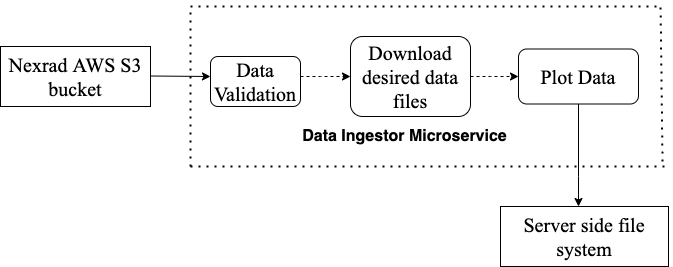

The diagram above was exported from draw.io. Its source (the exported page's mxGraphModel, read from the mxfile embedded in the PNG):
<mxGraphModel dx="1426" dy="794" grid="1" gridSize="10" guides="1" tooltips="1" connect="1" arrows="1" fold="1" page="1" pageScale="1" pageWidth="827" pageHeight="1169" math="0" shadow="0">
  <root>
    <mxCell id="0" />
    <mxCell id="1" parent="0" />
    <mxCell id="1B3dyE2BguFqV19W8-lA-1" value="&lt;font data-font-src=&quot;https://fonts.googleapis.com/css?family=calibri&quot; face=&quot;Times New Roman&quot; style=&quot;font-size: 20px&quot;&gt;Nexrad AWS S3 bucket&lt;/font&gt;" style="rounded=0;whiteSpace=wrap;html=1;" parent="1" vertex="1">
      <mxGeometry x="10" y="200" width="150" height="60" as="geometry" />
    </mxCell>
    <mxCell id="1B3dyE2BguFqV19W8-lA-4" value="" style="endArrow=classic;html=1;rounded=0;fontFamily=Times New Roman;fontSize=20;strokeWidth=1;" parent="1" edge="1">
      <mxGeometry width="50" height="50" relative="1" as="geometry">
        <mxPoint x="160" y="229.5" as="sourcePoint" />
        <mxPoint x="220" y="230" as="targetPoint" />
      </mxGeometry>
    </mxCell>
    <mxCell id="1B3dyE2BguFqV19W8-lA-32" value="" style="edgeStyle=orthogonalEdgeStyle;rounded=0;orthogonalLoop=1;jettySize=auto;html=1;dashed=1;fontFamily=Times New Roman;fontSize=20;endArrow=classic;endFill=1;strokeWidth=1;" parent="1" source="1B3dyE2BguFqV19W8-lA-9" target="1B3dyE2BguFqV19W8-lA-11" edge="1">
      <mxGeometry relative="1" as="geometry">
        <Array as="points">
          <mxPoint x="330" y="230" />
          <mxPoint x="330" y="230" />
        </Array>
      </mxGeometry>
    </mxCell>
    <mxCell id="1B3dyE2BguFqV19W8-lA-9" value="Data Validation" style="rounded=1;whiteSpace=wrap;html=1;fontFamily=Times New Roman;fontSize=20;" parent="1" vertex="1">
      <mxGeometry x="220" y="210" width="90" height="50" as="geometry" />
    </mxCell>
    <mxCell id="1B3dyE2BguFqV19W8-lA-27" value="" style="edgeStyle=orthogonalEdgeStyle;rounded=0;orthogonalLoop=1;jettySize=auto;html=1;fontFamily=Times New Roman;fontSize=20;endArrow=classicThin;endFill=1;strokeWidth=2;strokeColor=none;dashed=1;" parent="1" source="1B3dyE2BguFqV19W8-lA-11" target="1B3dyE2BguFqV19W8-lA-13" edge="1">
      <mxGeometry relative="1" as="geometry">
        <Array as="points">
          <mxPoint x="500" y="230" />
          <mxPoint x="500" y="230" />
        </Array>
      </mxGeometry>
    </mxCell>
    <mxCell id="1B3dyE2BguFqV19W8-lA-30" style="edgeStyle=orthogonalEdgeStyle;rounded=0;orthogonalLoop=1;jettySize=auto;html=1;dashed=1;fontFamily=Times New Roman;fontSize=20;endArrow=classic;endFill=1;strokeWidth=1;" parent="1" source="1B3dyE2BguFqV19W8-lA-11" target="1B3dyE2BguFqV19W8-lA-13" edge="1">
      <mxGeometry relative="1" as="geometry">
        <Array as="points">
          <mxPoint x="500" y="230" />
          <mxPoint x="500" y="230" />
        </Array>
      </mxGeometry>
    </mxCell>
    <mxCell id="1B3dyE2BguFqV19W8-lA-11" value="Download desired data files" style="rounded=1;whiteSpace=wrap;html=1;fontFamily=Times New Roman;fontSize=20;" parent="1" vertex="1">
      <mxGeometry x="360" y="190" width="120" height="80" as="geometry" />
    </mxCell>
    <mxCell id="TBv-0J3XsRkVcJYE8Vgp-3" value="" style="edgeStyle=orthogonalEdgeStyle;rounded=0;orthogonalLoop=1;jettySize=auto;html=1;fontSize=16;" edge="1" parent="1" source="1B3dyE2BguFqV19W8-lA-13" target="1B3dyE2BguFqV19W8-lA-37">
      <mxGeometry relative="1" as="geometry">
        <Array as="points">
          <mxPoint x="588" y="330" />
          <mxPoint x="588" y="330" />
        </Array>
      </mxGeometry>
    </mxCell>
    <mxCell id="1B3dyE2BguFqV19W8-lA-13" value="Plot Data" style="rounded=1;whiteSpace=wrap;html=1;fontFamily=Times New Roman;fontSize=20;" parent="1" vertex="1">
      <mxGeometry x="528" y="202.5" width="120" height="55" as="geometry" />
    </mxCell>
    <mxCell id="1B3dyE2BguFqV19W8-lA-40" value="" style="endArrow=none;dashed=1;html=1;dashPattern=1 3;strokeWidth=2;rounded=0;fontFamily=Times New Roman;fontSize=20;" parent="1" edge="1">
      <mxGeometry width="50" height="50" relative="1" as="geometry">
        <mxPoint x="200" y="320" as="sourcePoint" />
        <mxPoint x="670" y="160" as="targetPoint" />
        <Array as="points">
          <mxPoint x="200" y="160" />
        </Array>
      </mxGeometry>
    </mxCell>
    <mxCell id="1B3dyE2BguFqV19W8-lA-41" value="" style="endArrow=none;dashed=1;html=1;dashPattern=1 3;strokeWidth=2;rounded=0;fontFamily=Times New Roman;fontSize=20;" parent="1" edge="1">
      <mxGeometry width="50" height="50" relative="1" as="geometry">
        <mxPoint x="200" y="320" as="sourcePoint" />
        <mxPoint x="680" y="320" as="targetPoint" />
      </mxGeometry>
    </mxCell>
    <mxCell id="1B3dyE2BguFqV19W8-lA-43" value="" style="endArrow=none;dashed=1;html=1;dashPattern=1 3;strokeWidth=2;rounded=0;fontFamily=Times New Roman;fontSize=20;" parent="1" edge="1">
      <mxGeometry width="50" height="50" relative="1" as="geometry">
        <mxPoint x="672" y="315" as="sourcePoint" />
        <mxPoint x="670" y="155" as="targetPoint" />
      </mxGeometry>
    </mxCell>
    <mxCell id="TBv-0J3XsRkVcJYE8Vgp-1" value="&lt;b&gt;&lt;font style=&quot;font-size: 16px&quot;&gt;Data Ingestor Microservice&lt;/font&gt;&lt;/b&gt;" style="text;html=1;align=center;verticalAlign=middle;resizable=0;points=[];autosize=1;strokeColor=none;fillColor=none;" vertex="1" parent="1">
      <mxGeometry x="304" y="280" width="220" height="20" as="geometry" />
    </mxCell>
    <mxCell id="1B3dyE2BguFqV19W8-lA-37" value="Server side file system" style="rounded=0;whiteSpace=wrap;html=1;fontFamily=Times New Roman;fontSize=20;" parent="1" vertex="1">
      <mxGeometry x="510" y="360" width="168" height="60" as="geometry" />
    </mxCell>
  </root>
</mxGraphModel>